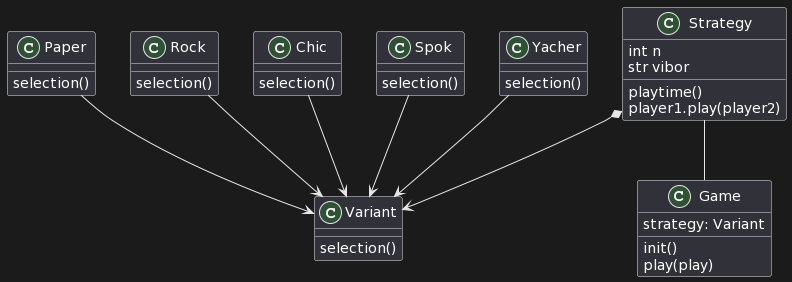

The diagram above was rendered by PlantUML. Its source (embedded in the PNG):
@startuml
class Paper {
  selection()
}

class Rock {
  selection()
}

class Chic {
  selection()
}

class Spok {
  selection()
}

class Yacher {
  selection()
}

class Strategy {
  int n
  str vibor
  playtime()
  player1.play(player2)
}

class Game {
  strategy: Variant
  init()
  play(play)
}

class Variant {
  selection()
}

Paper --> Variant
Rock --> Variant
Chic --> Variant
Spok --> Variant
Yacher --> Variant

Strategy *--> Variant

Strategy -- Game
@enduml